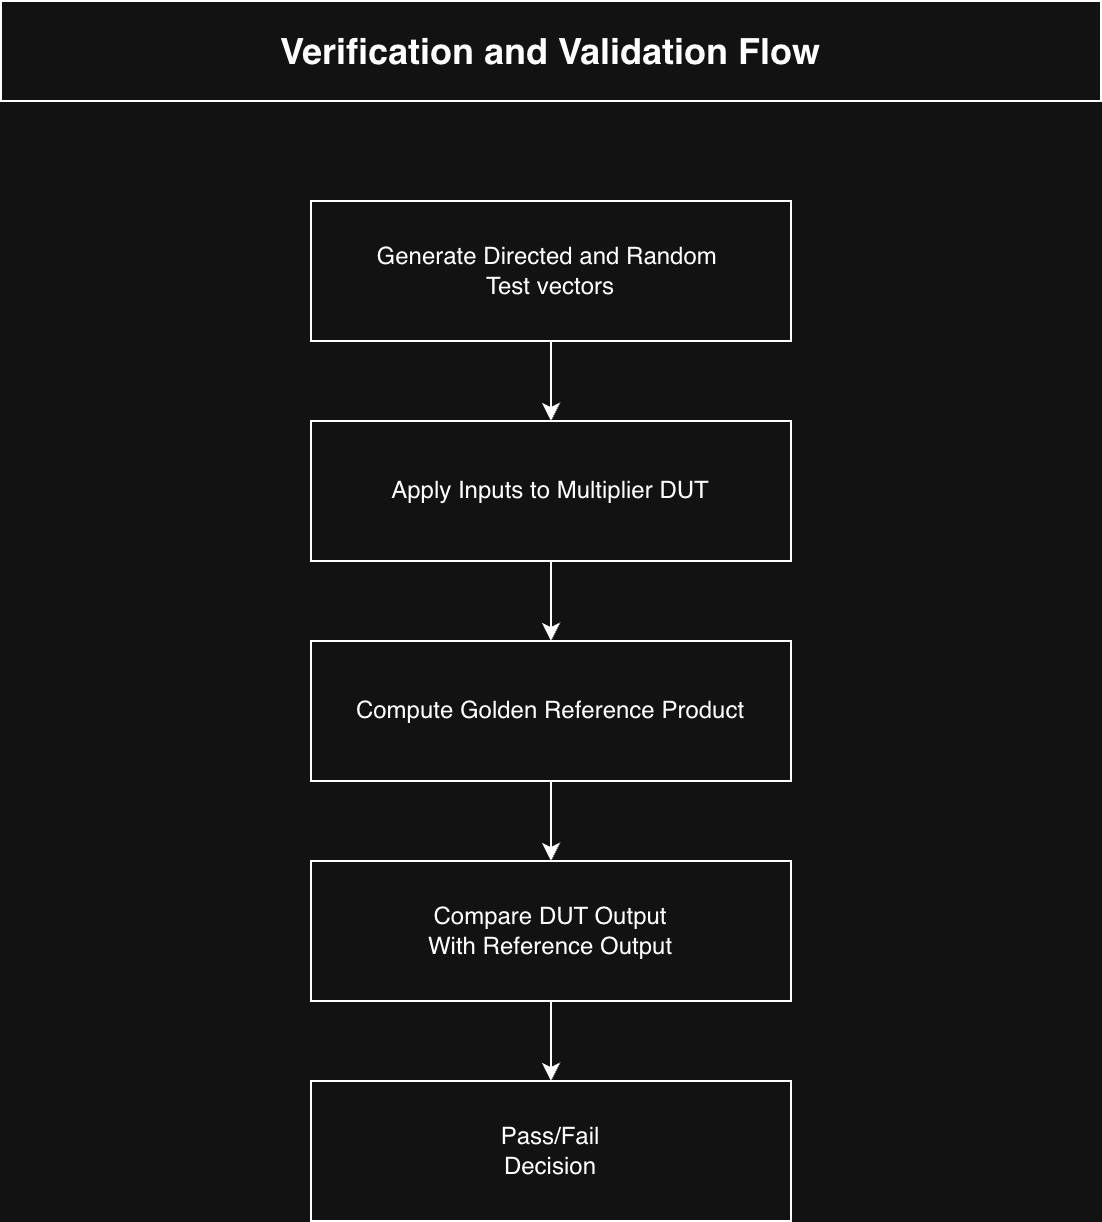

The diagram above was exported from draw.io. Its source (the exported page's mxGraphModel, read from the mxfile embedded in the PNG):
<mxGraphModel dx="824" dy="549" grid="1" gridSize="10" guides="1" tooltips="1" connect="1" arrows="1" fold="1" page="1" pageScale="1" pageWidth="827" pageHeight="1169" math="0" shadow="0">
  <root>
    <mxCell id="0" />
    <mxCell id="1" parent="0" />
    <mxCell id="E0AHLxtfKOajQhwgh9ZV-1" parent="1" style="rounded=0;whiteSpace=wrap;html=1;" value="&lt;font style=&quot;font-size: 18px;&quot;&gt;&lt;b&gt;Verification and Validation Flow&lt;/b&gt;&lt;/font&gt;" vertex="1">
      <mxGeometry height="50" width="550" x="139" y="20" as="geometry" />
    </mxCell>
    <mxCell id="E0AHLxtfKOajQhwgh9ZV-9" edge="1" parent="1" source="E0AHLxtfKOajQhwgh9ZV-2" style="edgeStyle=orthogonalEdgeStyle;rounded=0;orthogonalLoop=1;jettySize=auto;html=1;" target="E0AHLxtfKOajQhwgh9ZV-6" value="">
      <mxGeometry relative="1" as="geometry" />
    </mxCell>
    <mxCell id="E0AHLxtfKOajQhwgh9ZV-2" parent="1" style="rounded=0;whiteSpace=wrap;html=1;" value="Generate Directed and Random&amp;nbsp;&lt;div&gt;Test vectors&lt;/div&gt;" vertex="1">
      <mxGeometry height="70" width="240" x="294" y="120" as="geometry" />
    </mxCell>
    <mxCell id="E0AHLxtfKOajQhwgh9ZV-12" edge="1" parent="1" source="E0AHLxtfKOajQhwgh9ZV-4" style="edgeStyle=orthogonalEdgeStyle;rounded=0;orthogonalLoop=1;jettySize=auto;html=1;" target="E0AHLxtfKOajQhwgh9ZV-7" value="">
      <mxGeometry relative="1" as="geometry" />
    </mxCell>
    <mxCell id="E0AHLxtfKOajQhwgh9ZV-4" parent="1" style="rounded=0;whiteSpace=wrap;html=1;" value="Compare DUT Output&lt;div&gt;With Reference Output&lt;/div&gt;" vertex="1">
      <mxGeometry height="70" width="240" x="294" y="450" as="geometry" />
    </mxCell>
    <mxCell id="E0AHLxtfKOajQhwgh9ZV-11" edge="1" parent="1" source="E0AHLxtfKOajQhwgh9ZV-5" style="edgeStyle=orthogonalEdgeStyle;rounded=0;orthogonalLoop=1;jettySize=auto;html=1;" target="E0AHLxtfKOajQhwgh9ZV-4" value="">
      <mxGeometry relative="1" as="geometry" />
    </mxCell>
    <mxCell id="E0AHLxtfKOajQhwgh9ZV-5" parent="1" style="rounded=0;whiteSpace=wrap;html=1;" value="Compute Golden Reference Product" vertex="1">
      <mxGeometry height="70" width="240" x="294" y="340" as="geometry" />
    </mxCell>
    <mxCell id="E0AHLxtfKOajQhwgh9ZV-10" edge="1" parent="1" source="E0AHLxtfKOajQhwgh9ZV-6" style="edgeStyle=orthogonalEdgeStyle;rounded=0;orthogonalLoop=1;jettySize=auto;html=1;" target="E0AHLxtfKOajQhwgh9ZV-5" value="">
      <mxGeometry relative="1" as="geometry" />
    </mxCell>
    <mxCell id="E0AHLxtfKOajQhwgh9ZV-6" parent="1" style="rounded=0;whiteSpace=wrap;html=1;" value="Apply Inputs to Multiplier DUT" vertex="1">
      <mxGeometry height="70" width="240" x="294" y="230" as="geometry" />
    </mxCell>
    <mxCell id="E0AHLxtfKOajQhwgh9ZV-7" parent="1" style="rounded=0;whiteSpace=wrap;html=1;" value="Pass/Fail&lt;div&gt;Decision&lt;/div&gt;" vertex="1">
      <mxGeometry height="70" width="240" x="294" y="560" as="geometry" />
    </mxCell>
  </root>
</mxGraphModel>